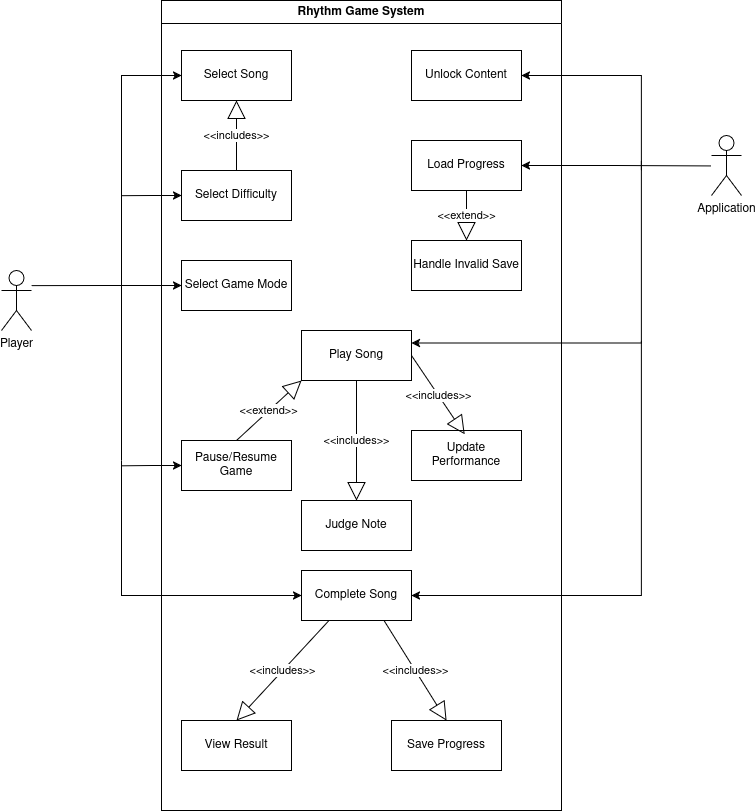

The diagram above was exported from draw.io. Its source (the exported page's mxGraphModel, read from the mxfile embedded in the PNG):
<mxGraphModel dx="1757" dy="2216" grid="1" gridSize="10" guides="1" tooltips="1" connect="1" arrows="1" fold="1" page="1" pageScale="1" pageWidth="850" pageHeight="1100" math="0" shadow="0">
  <root>
    <mxCell id="0" />
    <mxCell id="1" parent="0" />
    <mxCell id="ugZrWp3nvHLLqPwkKRZu-1" parent="1" style="swimlane;whiteSpace=wrap;html=1;" value="Rhythm Game System" vertex="1">
      <mxGeometry height="810" width="400" x="50" y="-160" as="geometry" />
    </mxCell>
    <mxCell id="ugZrWp3nvHLLqPwkKRZu-28" connectable="0" parent="ugZrWp3nvHLLqPwkKRZu-1" style="group" value="" vertex="1">
      <mxGeometry height="190" width="110" x="20" y="50" as="geometry" />
    </mxCell>
    <mxCell id="ugZrWp3nvHLLqPwkKRZu-42" edge="1" parent="ugZrWp3nvHLLqPwkKRZu-28" source="ugZrWp3nvHLLqPwkKRZu-3" style="edgeStyle=orthogonalEdgeStyle;rounded=0;orthogonalLoop=1;jettySize=auto;html=1;exitX=0;exitY=0.5;exitDx=0;exitDy=0;endArrow=none;endFill=0;startArrow=classic;startFill=1;">
      <mxGeometry relative="1" as="geometry">
        <mxPoint x="-60" y="410" as="targetPoint" />
      </mxGeometry>
    </mxCell>
    <mxCell id="ugZrWp3nvHLLqPwkKRZu-3" parent="ugZrWp3nvHLLqPwkKRZu-28" style="html=1;whiteSpace=wrap;" value="Select Song" vertex="1">
      <mxGeometry height="50" width="110" as="geometry" />
    </mxCell>
    <mxCell id="ugZrWp3nvHLLqPwkKRZu-43" edge="1" parent="ugZrWp3nvHLLqPwkKRZu-28" source="ugZrWp3nvHLLqPwkKRZu-5" style="edgeStyle=orthogonalEdgeStyle;rounded=0;orthogonalLoop=1;jettySize=auto;html=1;exitX=0;exitY=0.5;exitDx=0;exitDy=0;startArrow=classic;startFill=1;endArrow=none;endFill=0;">
      <mxGeometry relative="1" as="geometry">
        <mxPoint x="-60" y="145.15976331360957" as="targetPoint" />
      </mxGeometry>
    </mxCell>
    <mxCell id="ugZrWp3nvHLLqPwkKRZu-5" parent="ugZrWp3nvHLLqPwkKRZu-28" style="html=1;whiteSpace=wrap;" value="Select Difficulty" vertex="1">
      <mxGeometry height="50" width="110" y="120" as="geometry" />
    </mxCell>
    <mxCell id="ugZrWp3nvHLLqPwkKRZu-4" edge="1" parent="ugZrWp3nvHLLqPwkKRZu-28" source="ugZrWp3nvHLLqPwkKRZu-5" style="endArrow=block;endSize=16;endFill=0;html=1;rounded=0;entryX=0.5;entryY=1;entryDx=0;entryDy=0;exitX=0.5;exitY=0;exitDx=0;exitDy=0;" target="ugZrWp3nvHLLqPwkKRZu-3" value="&amp;lt;&amp;lt;includes&amp;gt;&amp;gt;">
      <mxGeometry relative="1" width="160" as="geometry">
        <mxPoint x="55" y="140" as="sourcePoint" />
        <mxPoint x="280" y="230" as="targetPoint" />
      </mxGeometry>
    </mxCell>
    <mxCell id="ugZrWp3nvHLLqPwkKRZu-6" parent="ugZrWp3nvHLLqPwkKRZu-1" style="html=1;whiteSpace=wrap;" value="Select Game Mode" vertex="1">
      <mxGeometry height="50" width="110" x="20" y="260" as="geometry" />
    </mxCell>
    <mxCell id="ugZrWp3nvHLLqPwkKRZu-46" edge="1" parent="ugZrWp3nvHLLqPwkKRZu-1" source="ugZrWp3nvHLLqPwkKRZu-21" style="edgeStyle=orthogonalEdgeStyle;rounded=0;orthogonalLoop=1;jettySize=auto;html=1;exitX=1;exitY=0.5;exitDx=0;exitDy=0;startArrow=classic;startFill=1;endArrow=none;endFill=0;">
      <mxGeometry relative="1" x="0.5628" as="geometry">
        <mxPoint x="480" y="170" as="targetPoint" />
      </mxGeometry>
    </mxCell>
    <mxCell id="ugZrWp3nvHLLqPwkKRZu-21" parent="ugZrWp3nvHLLqPwkKRZu-1" style="html=1;whiteSpace=wrap;" value="Unlock Content" vertex="1">
      <mxGeometry height="50" width="110" x="250" y="50" as="geometry" />
    </mxCell>
    <mxCell id="ugZrWp3nvHLLqPwkKRZu-25" connectable="0" parent="ugZrWp3nvHLLqPwkKRZu-1" style="group" value="" vertex="1">
      <mxGeometry height="55" width="330" x="250" y="140" as="geometry" />
    </mxCell>
    <mxCell id="ugZrWp3nvHLLqPwkKRZu-47" edge="1" parent="ugZrWp3nvHLLqPwkKRZu-25" source="ugZrWp3nvHLLqPwkKRZu-20" style="edgeStyle=orthogonalEdgeStyle;rounded=0;orthogonalLoop=1;jettySize=auto;html=1;exitX=1;exitY=0.5;exitDx=0;exitDy=0;startArrow=classic;startFill=1;endArrow=none;endFill=0;">
      <mxGeometry relative="1" as="geometry">
        <mxPoint x="300" y="25.423076923076906" as="targetPoint" />
      </mxGeometry>
    </mxCell>
    <mxCell id="ugZrWp3nvHLLqPwkKRZu-20" parent="ugZrWp3nvHLLqPwkKRZu-25" style="html=1;whiteSpace=wrap;" value="Load Progress" vertex="1">
      <mxGeometry height="50" width="110" as="geometry" />
    </mxCell>
    <mxCell id="ugZrWp3nvHLLqPwkKRZu-37" parent="ugZrWp3nvHLLqPwkKRZu-25" style="shape=umlActor;verticalLabelPosition=bottom;verticalAlign=top;html=1;" value="Application" vertex="1">
      <mxGeometry height="60" width="30" x="300" y="-5" as="geometry" />
    </mxCell>
    <mxCell id="ugZrWp3nvHLLqPwkKRZu-22" parent="ugZrWp3nvHLLqPwkKRZu-1" style="html=1;whiteSpace=wrap;" value="Handle Invalid Save" vertex="1">
      <mxGeometry height="50" width="110" x="250" y="240" as="geometry" />
    </mxCell>
    <mxCell id="ugZrWp3nvHLLqPwkKRZu-23" edge="1" parent="ugZrWp3nvHLLqPwkKRZu-1" source="ugZrWp3nvHLLqPwkKRZu-20" style="endArrow=block;endSize=16;endFill=0;html=1;rounded=0;entryX=0.5;entryY=0;entryDx=0;entryDy=0;exitX=0.5;exitY=1;exitDx=0;exitDy=0;" target="ugZrWp3nvHLLqPwkKRZu-22" value="&amp;lt;&amp;lt;extend&amp;gt;&amp;gt;">
      <mxGeometry relative="1" width="160" as="geometry">
        <mxPoint x="306" y="37" as="sourcePoint" />
        <mxPoint x="300" y="-30" as="targetPoint" />
      </mxGeometry>
    </mxCell>
    <mxCell id="ugZrWp3nvHLLqPwkKRZu-17" parent="ugZrWp3nvHLLqPwkKRZu-1" style="html=1;whiteSpace=wrap;" value="Save Progress" vertex="1">
      <mxGeometry height="50" width="110" x="230" y="720" as="geometry" />
    </mxCell>
    <mxCell id="ugZrWp3nvHLLqPwkKRZu-19" edge="1" parent="ugZrWp3nvHLLqPwkKRZu-1" source="ugZrWp3nvHLLqPwkKRZu-15" style="endArrow=block;endSize=16;endFill=0;html=1;rounded=0;entryX=0.5;entryY=0;entryDx=0;entryDy=0;exitX=0.75;exitY=1;exitDx=0;exitDy=0;" target="ugZrWp3nvHLLqPwkKRZu-17" value="&amp;lt;&amp;lt;includes&amp;gt;&amp;gt;">
      <mxGeometry relative="1" width="160" as="geometry">
        <mxPoint x="280" y="610" as="sourcePoint" />
        <mxPoint x="280" y="520" as="targetPoint" />
      </mxGeometry>
    </mxCell>
    <mxCell id="ugZrWp3nvHLLqPwkKRZu-16" parent="ugZrWp3nvHLLqPwkKRZu-1" style="html=1;whiteSpace=wrap;" value="View Result" vertex="1">
      <mxGeometry height="50" width="110" x="20" y="720" as="geometry" />
    </mxCell>
    <mxCell id="ugZrWp3nvHLLqPwkKRZu-18" edge="1" parent="ugZrWp3nvHLLqPwkKRZu-1" source="ugZrWp3nvHLLqPwkKRZu-15" style="endArrow=block;endSize=16;endFill=0;html=1;rounded=0;entryX=0.5;entryY=0;entryDx=0;entryDy=0;exitX=0.25;exitY=1;exitDx=0;exitDy=0;" target="ugZrWp3nvHLLqPwkKRZu-16" value="&amp;lt;&amp;lt;includes&amp;gt;&amp;gt;">
      <mxGeometry relative="1" width="160" as="geometry">
        <mxPoint x="260" y="510" as="sourcePoint" />
        <mxPoint x="260" y="420" as="targetPoint" />
      </mxGeometry>
    </mxCell>
    <mxCell id="ugZrWp3nvHLLqPwkKRZu-48" edge="1" parent="ugZrWp3nvHLLqPwkKRZu-1" source="ugZrWp3nvHLLqPwkKRZu-7" style="edgeStyle=orthogonalEdgeStyle;rounded=0;orthogonalLoop=1;jettySize=auto;html=1;exitX=1;exitY=0.25;exitDx=0;exitDy=0;endArrow=none;endFill=0;startArrow=classic;startFill=1;">
      <mxGeometry relative="1" as="geometry">
        <mxPoint x="480.0000000000002" y="160" as="targetPoint" />
      </mxGeometry>
    </mxCell>
    <mxCell id="ugZrWp3nvHLLqPwkKRZu-7" parent="ugZrWp3nvHLLqPwkKRZu-1" style="html=1;whiteSpace=wrap;" value="Play Song" vertex="1">
      <mxGeometry height="50" width="110" x="140" y="330" as="geometry" />
    </mxCell>
    <mxCell id="ugZrWp3nvHLLqPwkKRZu-9" parent="ugZrWp3nvHLLqPwkKRZu-1" style="html=1;whiteSpace=wrap;" value="Update Performance" vertex="1">
      <mxGeometry height="50" width="110" x="250" y="430" as="geometry" />
    </mxCell>
    <mxCell id="ugZrWp3nvHLLqPwkKRZu-8" parent="ugZrWp3nvHLLqPwkKRZu-1" style="html=1;whiteSpace=wrap;" value="Judge Note" vertex="1">
      <mxGeometry height="50" width="110" x="140" y="500" as="geometry" />
    </mxCell>
    <mxCell id="ugZrWp3nvHLLqPwkKRZu-11" edge="1" parent="ugZrWp3nvHLLqPwkKRZu-1" source="ugZrWp3nvHLLqPwkKRZu-7" style="endArrow=block;endSize=16;endFill=0;html=1;rounded=0;entryX=0.483;entryY=0.076;entryDx=0;entryDy=0;exitX=1;exitY=0.5;exitDx=0;exitDy=0;entryPerimeter=0;" target="ugZrWp3nvHLLqPwkKRZu-9" value="&amp;lt;&amp;lt;includes&amp;gt;&amp;gt;">
      <mxGeometry relative="1" width="160" as="geometry">
        <mxPoint x="180" y="350" as="sourcePoint" />
        <mxPoint x="180" y="260" as="targetPoint" />
      </mxGeometry>
    </mxCell>
    <mxCell id="ugZrWp3nvHLLqPwkKRZu-12" edge="1" parent="ugZrWp3nvHLLqPwkKRZu-1" source="ugZrWp3nvHLLqPwkKRZu-7" style="endArrow=block;endSize=16;endFill=0;html=1;rounded=0;entryX=0.5;entryY=0;entryDx=0;entryDy=0;exitX=0.5;exitY=1;exitDx=0;exitDy=0;" target="ugZrWp3nvHLLqPwkKRZu-8" value="&amp;lt;&amp;lt;includes&amp;gt;&amp;gt;">
      <mxGeometry relative="1" width="160" as="geometry">
        <mxPoint x="180" y="480" as="sourcePoint" />
        <mxPoint x="180" y="390" as="targetPoint" />
      </mxGeometry>
    </mxCell>
    <mxCell id="ugZrWp3nvHLLqPwkKRZu-13" edge="1" parent="ugZrWp3nvHLLqPwkKRZu-1" source="ugZrWp3nvHLLqPwkKRZu-14" style="endArrow=block;endSize=16;endFill=0;html=1;rounded=0;entryX=0;entryY=1;entryDx=0;entryDy=0;exitX=0.5;exitY=0;exitDx=0;exitDy=0;" target="ugZrWp3nvHLLqPwkKRZu-7" value="&amp;lt;&amp;lt;extend&amp;gt;&amp;gt;">
      <mxGeometry relative="1" width="160" as="geometry">
        <mxPoint x="70" y="480" as="sourcePoint" />
        <mxPoint x="180" y="530" as="targetPoint" />
      </mxGeometry>
    </mxCell>
    <mxCell id="ugZrWp3nvHLLqPwkKRZu-44" edge="1" parent="ugZrWp3nvHLLqPwkKRZu-1" source="ugZrWp3nvHLLqPwkKRZu-14" style="edgeStyle=orthogonalEdgeStyle;rounded=0;orthogonalLoop=1;jettySize=auto;html=1;exitX=0;exitY=0.5;exitDx=0;exitDy=0;startArrow=classic;startFill=1;endArrow=none;endFill=0;">
      <mxGeometry relative="1" as="geometry">
        <mxPoint x="-40" y="465.3388429752067" as="targetPoint" />
      </mxGeometry>
    </mxCell>
    <mxCell id="ugZrWp3nvHLLqPwkKRZu-14" parent="ugZrWp3nvHLLqPwkKRZu-1" style="html=1;whiteSpace=wrap;" value="Pause/Resume Game" vertex="1">
      <mxGeometry height="50" width="110" x="20" y="440" as="geometry" />
    </mxCell>
    <mxCell id="ugZrWp3nvHLLqPwkKRZu-39" edge="1" parent="ugZrWp3nvHLLqPwkKRZu-1" source="ugZrWp3nvHLLqPwkKRZu-15" style="edgeStyle=orthogonalEdgeStyle;rounded=0;orthogonalLoop=1;jettySize=auto;html=1;exitX=0;exitY=0.5;exitDx=0;exitDy=0;endArrow=none;endFill=0;startArrow=classic;startFill=1;">
      <mxGeometry relative="1" x="-0.0603" as="geometry">
        <mxPoint x="-40" y="460" as="targetPoint" />
      </mxGeometry>
    </mxCell>
    <mxCell id="ugZrWp3nvHLLqPwkKRZu-49" edge="1" parent="ugZrWp3nvHLLqPwkKRZu-1" source="ugZrWp3nvHLLqPwkKRZu-15" style="edgeStyle=orthogonalEdgeStyle;rounded=0;orthogonalLoop=1;jettySize=auto;html=1;exitX=1;exitY=0.5;exitDx=0;exitDy=0;startArrow=classic;startFill=1;endArrow=none;endFill=0;">
      <mxGeometry relative="1" as="geometry">
        <mxPoint x="480.0000000000002" y="340" as="targetPoint" />
      </mxGeometry>
    </mxCell>
    <mxCell id="ugZrWp3nvHLLqPwkKRZu-15" parent="ugZrWp3nvHLLqPwkKRZu-1" style="html=1;whiteSpace=wrap;" value="Complete Song" vertex="1">
      <mxGeometry height="50" width="110" x="140" y="570" as="geometry" />
    </mxCell>
    <mxCell id="ugZrWp3nvHLLqPwkKRZu-2" parent="1" style="shape=umlActor;verticalLabelPosition=bottom;verticalAlign=top;html=1;" value="Player" vertex="1">
      <mxGeometry height="60" width="30" x="-110" y="110" as="geometry" />
    </mxCell>
    <mxCell id="ugZrWp3nvHLLqPwkKRZu-41" edge="1" parent="1" source="ugZrWp3nvHLLqPwkKRZu-6" style="edgeStyle=orthogonalEdgeStyle;rounded=0;orthogonalLoop=1;jettySize=auto;html=1;exitX=0;exitY=0.5;exitDx=0;exitDy=0;entryX=1;entryY=0.252;entryDx=0;entryDy=0;entryPerimeter=0;endArrow=none;endFill=0;startArrow=classic;startFill=1;" target="ugZrWp3nvHLLqPwkKRZu-2">
      <mxGeometry relative="1" as="geometry" />
    </mxCell>
  </root>
</mxGraphModel>